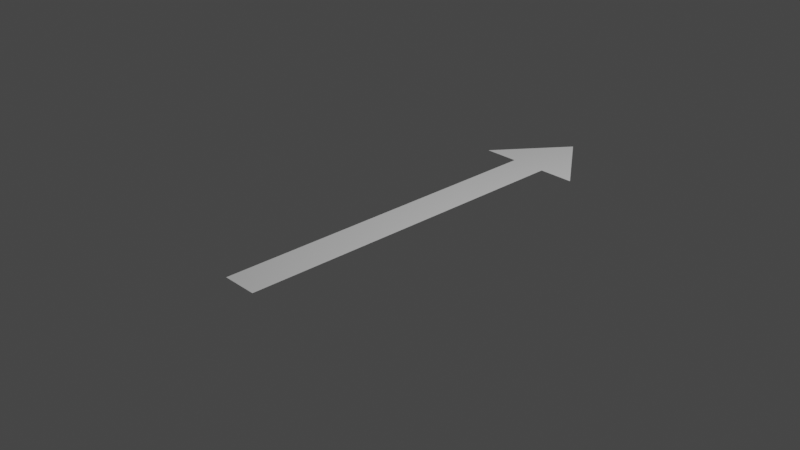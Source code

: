 # Source: FieldArrow.blend  (saved by Blender 2.93.20; exported with 4.5.12 LTS)
import bpy
from mathutils import Matrix  # noqa: F401  (used for matrix-valued properties, if any)

bpy.ops.wm.read_factory_settings(use_empty=True)
scene = bpy.context.scene
scene.name = 'Scene'

# ---- collections
col_collection = bpy.data.collections.new('Collection'); scene.collection.children.link(col_collection)

# ---- world
world_world = bpy.data.worlds.new('World'); scene.world = world_world
world_world.use_nodes = True; world_world.node_tree.nodes.clear()
_N = world_world.node_tree.nodes; _L = world_world.node_tree.links
n0 = _N.new('ShaderNodeOutputWorld'); n0.name = 'World Output'; n0.location = (300, 300)
n1 = _N.new('ShaderNodeBackground'); n1.name = 'Background'; n1.location = (10, 300)
n1.inputs[0].default_value = (0.05088, 0.05088, 0.05088, 1.0)
_L.new(n1.outputs[0], n0.inputs[0])
n0.is_active_output = True
world_world.color = (0.05088, 0.05088, 0.05088)
world_world.use_sun_shadow = False
world_world.sun_shadow_jitter_overblur = 0.0

# ---- cameras
cam_camera = bpy.data.cameras.new('Camera')
cam_camera.clip_end = 100.0
cam_camera.ortho_scale = 7.314

# ---- lights
light_light = bpy.data.lights.new('Light', 'POINT')
light_light.transmission_factor = 0.0
light_light.energy = 1000.0
light_light.shadow_soft_size = 0.1
light_light.shadow_maximum_resolution = 0.006
light_light.use_absolute_resolution = True

# ---- meshes
me_plane_001 = bpy.data.meshes.new('Plane.001')
me_plane_001.from_pydata([(0.2, 1.0, 0.0), (0.2, -1.0, 0.0), (0.6, 1.0, 0.0), (-0.2, 1.0, 0.0), (-0.2, -1.0, 0.0), (0.0, 1.0, 0.0), (0.0, -1.0, 0.0), (-0.6, 1.0, 0.0), (0.0, 1.403, 0.0)], [], [(6, 1, 0, 5), (5, 0, 2, 8), (6, 5, 3, 4), (5, 8, 7, 3)])
_uv = me_plane_001.uv_layers.new(name='UVMap')
_uv.uv.foreach_set('vector', [0.5006, -0.006048, 0.5841, -0.005763, 0.5812, 0.829, 0.4977, 0.8288, 0.4977, 0.8288, 0.5812, 0.829, 0.7482, 0.8296, 0.4972, 0.9969, 0.5006, -0.006048, 0.4977, 0.8288, 0.4143, 0.8285, 0.4171, -0.006334, 0.4977, 0.8288, 0.4972, 0.9969, 0.2473, 0.8279, 0.4143, 0.8285])
me_plane_001.use_remesh_fix_poles = True
me_plane_001.use_remesh_preserve_attributes = False
me_plane_001.update()

# ---- curves / text
cu_nurbspath = bpy.data.curves.new('NurbsPath', 'CURVE')
cu_nurbspath.dimensions = '3D'
cu_nurbspath.use_path = True
cu_nurbspath.fill_mode = 'FULL'

# ---- objects
ob_light = bpy.data.objects.new('Light', light_light)
ob_camera = bpy.data.objects.new('Camera', cam_camera)
ob_nurbspath = bpy.data.objects.new('NurbsPath', cu_nurbspath)
ob_plane = bpy.data.objects.new('Plane', me_plane_001)

# ---- transforms, parenting, visibility, modifiers, constraints
ob_light.location = (4.076, 1.005, 5.904)
ob_light.rotation_euler = (0.6503, 0.05522, 1.866)
ob_light.lock_rotations_4d = False
ob_light.empty_display_type = 'ARROWS'
ob_light.color = (0.0, 0.0, 0.0, 0.0)
ob_light.lineart.crease_threshold = 0.0
ob_camera.location = (7.359, -6.926, 4.958)
ob_camera.rotation_euler = (1.109, 0.0, 0.8149)
ob_camera.lock_rotations_4d = False
ob_camera.empty_display_type = 'ARROWS'
ob_camera.color = (0.0, 0.0, 0.0, 0.0)
ob_camera.display_type = 'WIRE'
ob_camera.lineart.crease_threshold = 0.0
ob_nurbspath.location = (0.0, 0.0, 0.0)
ob_plane.location = (0.0, 0.0, 0.0)
ob_plane.scale = (1.0, 1.986, 1.0)

# ---- collection membership
col_collection.objects.link(ob_light)
col_collection.objects.link(ob_camera)
col_collection.objects.link(ob_nurbspath)
col_collection.objects.link(ob_plane)

# ---- scene / render settings (as saved in the file)
scene.camera = ob_camera
scene.frame_start = 1; scene.frame_end = 250; scene.frame_set(1)
scene.render.engine = 'BLENDER_EEVEE_NEXT'
scene.cycles.use_denoising = False
scene.cycles.samples = 128
scene.cycles.sampling_pattern = 'TABULATED_SOBOL'
scene.cycles.use_adaptive_sampling = False
scene.cycles.use_light_tree = False
scene.view_settings.view_transform = 'Filmic'
bpy.context.view_layer.update()
